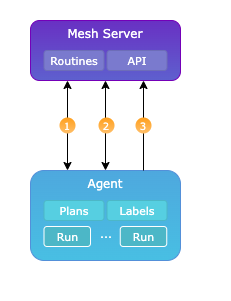

The diagram above was exported from draw.io. Its source (the exported page's mxGraphModel, read from the mxfile embedded in the PNG):
<mxGraphModel dx="1426" dy="696" grid="1" gridSize="10" guides="1" tooltips="1" connect="1" arrows="1" fold="1" page="1" pageScale="1" pageWidth="850" pageHeight="1100" math="0" shadow="0">
  <root>
    <mxCell id="0" />
    <mxCell id="1" parent="0" />
    <mxCell id="k6jp2SjHgWnD0b72f7Pk-43" value="" style="rounded=1;whiteSpace=wrap;html=1;fontFamily=Verdana;fontSize=11;fontColor=#000000;strokeColor=none;fillColor=#FFFFFF;gradientColor=none;align=left;verticalAlign=middle;" vertex="1" parent="1">
      <mxGeometry x="70" y="40" width="230" height="300" as="geometry" />
    </mxCell>
    <mxCell id="k6jp2SjHgWnD0b72f7Pk-44" value="Mesh Server" style="rounded=1;whiteSpace=wrap;html=1;fillColor=#6930c3;gradientColor=#5e60ce;strokeColor=#7400b8;fontColor=#FFFFFF;fontFamily=Verdana;fontStyle=0;verticalAlign=top;" vertex="1" parent="1">
      <mxGeometry x="100" y="60" width="150" height="60" as="geometry" />
    </mxCell>
    <mxCell id="k6jp2SjHgWnD0b72f7Pk-46" style="edgeStyle=orthogonalEdgeStyle;rounded=0;orthogonalLoop=1;jettySize=auto;html=1;exitX=0.5;exitY=0;exitDx=0;exitDy=0;entryX=0.5;entryY=1;entryDx=0;entryDy=0;fontFamily=Verdana;fontColor=#FFFFFF;startArrow=classic;startFill=1;" edge="1" parent="1" source="k6jp2SjHgWnD0b72f7Pk-48" target="k6jp2SjHgWnD0b72f7Pk-44">
      <mxGeometry relative="1" as="geometry" />
    </mxCell>
    <mxCell id="k6jp2SjHgWnD0b72f7Pk-48" value="Agent" style="rounded=1;whiteSpace=wrap;html=1;fillColor=#4ea8de;strokeColor=#5390d9;fontColor=#FFFFFF;fontFamily=Verdana;fontStyle=0;gradientColor=#48bfe3;verticalAlign=top;" vertex="1" parent="1">
      <mxGeometry x="100" y="210" width="150" height="90" as="geometry" />
    </mxCell>
    <mxCell id="k6jp2SjHgWnD0b72f7Pk-50" value="2" style="ellipse;whiteSpace=wrap;html=1;aspect=fixed;fontFamily=Verdana;fontColor=#FFFFFF;strokeColor=none;fillColor=#ff9f1c;gradientColor=#ffbf69;fontSize=10;" vertex="1" parent="1">
      <mxGeometry x="168" y="157" width="16" height="16" as="geometry" />
    </mxCell>
    <mxCell id="k6jp2SjHgWnD0b72f7Pk-52" value="Routines" style="rounded=1;whiteSpace=wrap;html=1;fillColor=#7A7ACE;strokeColor=#6D6DB8;fontColor=#FFFFFF;fontFamily=Verdana;fontStyle=0;verticalAlign=middle;fontSize=11;" vertex="1" parent="1">
      <mxGeometry x="113.5" y="90" width="60" height="20" as="geometry" />
    </mxCell>
    <mxCell id="k6jp2SjHgWnD0b72f7Pk-53" value="Plans" style="rounded=1;whiteSpace=wrap;html=1;fillColor=#56cfe1;strokeColor=#4CB7C7;fontColor=#FFFFFF;fontFamily=Verdana;fontStyle=0;verticalAlign=middle;fontSize=11;" vertex="1" parent="1">
      <mxGeometry x="113.5" y="240" width="60" height="20" as="geometry" />
    </mxCell>
    <mxCell id="k6jp2SjHgWnD0b72f7Pk-54" value="Labels" style="rounded=1;whiteSpace=wrap;html=1;fillColor=#56cfe1;strokeColor=#4CB7C7;fontColor=#FFFFFF;fontFamily=Verdana;fontStyle=0;verticalAlign=middle;fontSize=11;" vertex="1" parent="1">
      <mxGeometry x="176.5" y="240" width="60" height="20" as="geometry" />
    </mxCell>
    <mxCell id="k6jp2SjHgWnD0b72f7Pk-56" value="API" style="rounded=1;whiteSpace=wrap;html=1;fillColor=#7A7ACE;strokeColor=#6D6DB8;fontColor=#FFFFFF;fontFamily=Verdana;fontStyle=0;verticalAlign=middle;fontSize=11;" vertex="1" parent="1">
      <mxGeometry x="176.5" y="90" width="60" height="20" as="geometry" />
    </mxCell>
    <mxCell id="k6jp2SjHgWnD0b72f7Pk-57" value="Run" style="rounded=1;whiteSpace=wrap;html=1;fillColor=#4CB7C7;strokeColor=#FFFFFF;fontColor=#FFFFFF;fontFamily=Verdana;fontStyle=0;verticalAlign=middle;fontSize=11;" vertex="1" parent="1">
      <mxGeometry x="113.5" y="266" width="46.5" height="20" as="geometry" />
    </mxCell>
    <mxCell id="k6jp2SjHgWnD0b72f7Pk-58" value="Run" style="rounded=1;whiteSpace=wrap;html=1;fillColor=#4CB7C7;strokeColor=#FFFFFF;fontColor=#FFFFFF;fontFamily=Verdana;fontStyle=0;verticalAlign=middle;fontSize=11;" vertex="1" parent="1">
      <mxGeometry x="189.75" y="266" width="46.5" height="20" as="geometry" />
    </mxCell>
    <mxCell id="k6jp2SjHgWnD0b72f7Pk-59" value="..." style="text;html=1;strokeColor=none;fillColor=none;align=center;verticalAlign=middle;whiteSpace=wrap;rounded=0;fontFamily=Verdana;fontSize=11;fontColor=#FFFFFF;" vertex="1" parent="1">
      <mxGeometry x="146" y="258" width="60" height="30" as="geometry" />
    </mxCell>
    <mxCell id="k6jp2SjHgWnD0b72f7Pk-61" style="edgeStyle=orthogonalEdgeStyle;rounded=0;orthogonalLoop=1;jettySize=auto;html=1;exitX=0.5;exitY=0;exitDx=0;exitDy=0;entryX=0.5;entryY=1;entryDx=0;entryDy=0;fontFamily=Verdana;fontColor=#FFFFFF;startArrow=classic;startFill=1;" edge="1" parent="1">
      <mxGeometry relative="1" as="geometry">
        <mxPoint x="137" y="210" as="sourcePoint" />
        <mxPoint x="137" y="120" as="targetPoint" />
      </mxGeometry>
    </mxCell>
    <mxCell id="k6jp2SjHgWnD0b72f7Pk-49" value="1" style="ellipse;whiteSpace=wrap;html=1;aspect=fixed;fontFamily=Verdana;fontColor=#FFFFFF;strokeColor=none;fillColor=#ff9f1c;gradientColor=#ffbf69;fontSize=10;" vertex="1" parent="1">
      <mxGeometry x="129" y="157" width="16" height="16" as="geometry" />
    </mxCell>
    <mxCell id="k6jp2SjHgWnD0b72f7Pk-62" style="edgeStyle=orthogonalEdgeStyle;rounded=0;orthogonalLoop=1;jettySize=auto;html=1;exitX=0.5;exitY=0;exitDx=0;exitDy=0;entryX=0.5;entryY=1;entryDx=0;entryDy=0;fontFamily=Verdana;fontColor=#FFFFFF;startArrow=none;startFill=0;" edge="1" parent="1">
      <mxGeometry relative="1" as="geometry">
        <mxPoint x="213" y="210" as="sourcePoint" />
        <mxPoint x="213" y="120" as="targetPoint" />
      </mxGeometry>
    </mxCell>
    <mxCell id="k6jp2SjHgWnD0b72f7Pk-51" value="3" style="ellipse;whiteSpace=wrap;html=1;aspect=fixed;fontFamily=Verdana;fontColor=#FFFFFF;strokeColor=none;fillColor=#ff9f1c;gradientColor=#ffbf69;fontSize=10;" vertex="1" parent="1">
      <mxGeometry x="205" y="157" width="16" height="16" as="geometry" />
    </mxCell>
  </root>
</mxGraphModel>